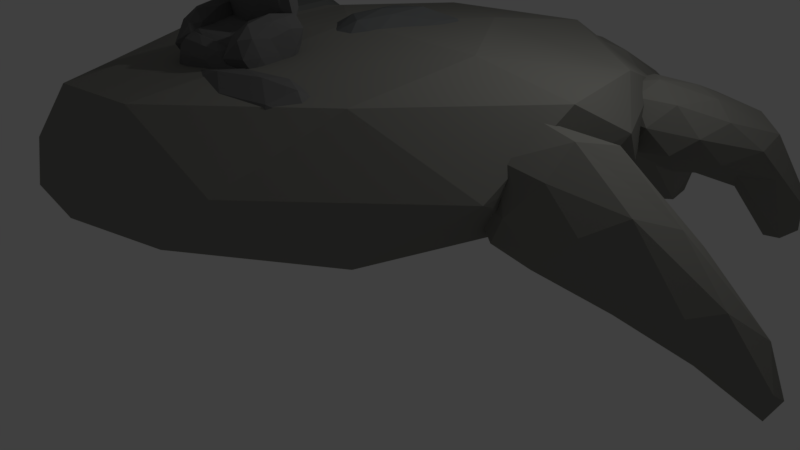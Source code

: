 # Source: IslaMano.blend  (saved by Blender 2.79.0; exported with 4.5.12 LTS)
import bpy
from mathutils import Matrix  # noqa: F401  (used for matrix-valued properties, if any)

bpy.ops.wm.read_factory_settings(use_empty=True)
scene = bpy.context.scene
scene.name = 'Scene'

# ---- collections
col_collection_1 = bpy.data.collections.new('Collection 1'); scene.collection.children.link(col_collection_1)

# ---- materials (node trees are filled in below, after node groups)
mat_material_003 = bpy.data.materials.new('Material.003')
mat_material_003.alpha_threshold = 0.0
mat_material_003.use_transparent_shadow = False
mat_material_003.diffuse_color = (0.17, 0.17, 0.17, 1.0)
mat_material_003.roughness = 0.5
mat_material_002 = bpy.data.materials.new('Material.002')
mat_material_002.alpha_threshold = 0.0
mat_material_002.use_transparent_shadow = False
mat_material_002.diffuse_color = (0.1562, 0.1639, 0.1657, 1.0)
mat_material_002.roughness = 0.5
mat_roca = bpy.data.materials.new('Roca')
mat_roca.alpha_threshold = 0.0
mat_roca.use_transparent_shadow = False
mat_roca.diffuse_color = (0.2476, 0.2453, 0.2236, 1.0)
mat_roca.roughness = 0.5
mat_material_001 = bpy.data.materials.new('Material.001')
mat_material_001.alpha_threshold = 0.0
mat_material_001.use_transparent_shadow = False
mat_material_001.diffuse_color = (0.166, 0.1743, 0.1681, 1.0)
mat_material_001.roughness = 0.5
mat_material_004 = bpy.data.materials.new('Material.004')
mat_material_004.alpha_threshold = 0.0
mat_material_004.use_transparent_shadow = False
mat_material_004.diffuse_color = (0.17, 0.17, 0.17, 1.0)
mat_material_004.roughness = 0.5

# ---- material node trees

# ---- world
world_world = bpy.data.worlds.new('World'); scene.world = world_world
world_world.color = (0.05088, 0.05088, 0.05088)
world_world.use_sun_shadow = False
world_world.sun_shadow_jitter_overblur = 0.0
world_world.cycles.sampling_method = 'MANUAL'

# ---- cameras
cam_camera = bpy.data.cameras.new('Camera')
cam_camera.clip_end = 100.0
cam_camera.lens = 35.0
cam_camera.sensor_width = 32.0
cam_camera.sensor_height = 18.0
cam_camera.ortho_scale = 7.314
cam_camera.dof.focus_distance = 0.0
cam_camera.dof.aperture_fstop = 128.0

# ---- lights
light_lamp = bpy.data.lights.new('Lamp', 'POINT')
light_lamp.transmission_factor = 0.0
light_lamp.cutoff_distance = 30.0
light_lamp.energy = 100.0
light_lamp.shadow_buffer_clip_start = 1.001
light_lamp.shadow_soft_size = 0.1
light_lamp.shadow_maximum_resolution = 0.006
light_lamp.use_absolute_resolution = True

# ---- meshes
me_icosphere_012 = bpy.data.meshes.new('Icosphere.012')
me_icosphere_012.from_pydata([(-0.1212, 0.08345, -1.106), (0.2858, -0.5021, -0.6334), (-0.2696, -0.8351, -0.6245), (-0.8436, 0.08228, -0.6664), (-0.4984, 1.082, -0.8175), (0.1277, 0.7322, -0.7778), (0.04255, -0.8244, -0.07997), (-0.6125, -0.485, -0.09232), (-0.7472, 0.7009, -0.2041), (-0.1913, 1.11, -0.285), (0.1773, 0.1773, -0.1811), (-0.2447, 0.1564, 0.01721), (-0.1897, -0.4826, -0.9431), (0.1437, -0.2748, -0.9541), (0.08699, -0.7961, -0.6811), (0.2719, 0.1253, -0.7526), (0.05898, 0.452, -1.031), (-0.5129, 0.08955, -0.9851), (-0.6216, -0.4752, -0.6913), (-0.3284, 0.6642, -1.061), (-0.7607, 0.6579, -0.8005), (-0.1232, 1.034, -0.8681), (0.3204, -0.2327, -0.3651), (0.2137, 0.5259, -0.468), (-0.07271, -0.9852, -0.319), (0.2302, -0.7884, -0.3234), (-0.8585, -0.2674, -0.3401), (-0.5241, -0.7852, -0.3258), (-0.7381, 1.023, -0.4972), (-0.9277, 0.4295, -0.3977), (0.00671, 1.06, -0.5241), (-0.3307, 1.269, -0.5441), (0.1598, -0.4491, -0.06648), (-0.2655, -0.7776, -0.04751), (-0.735, 0.1036, -0.09613), (-0.4898, 1.049, -0.2336), (-0.0004415, 0.7456, -0.2199), (-0.1055, -0.4454, 0.05115), (-0.05288, 0.1713, -0.02266), (-0.3796, -0.2313, 0.03589), (-0.4663, 0.4934, -0.04377), (-0.2567, 0.7296, -0.0888), (-2.312, -0.6004, 0.7654), (-1.741, -0.09249, 0.6603), (-1.357, -0.579, 0.5635), (-1.844, -1.172, 1.251), (-2.634, -0.6731, 1.684), (-2.53, -0.1506, 1.353), (-1.095, -0.1282, 0.8998), (-1.157, -0.8009, 1.266), (-1.946, -0.859, 1.958), (-2.372, -0.2223, 2.02), (-1.753, -0.1054, 1.444), (-1.522, -0.4646, 1.676), (-1.833, -0.6296, 0.5496), (-2.065, -0.321, 0.6013), (-1.519, -0.2586, 0.4692), (-2.174, -0.1307, 0.9619), (-2.528, -0.3552, 1.008), (-2.129, -0.9402, 0.9446), (-1.558, -0.9706, 0.8341), (-2.583, -0.6849, 1.208), (-2.308, -1.026, 1.493), (-2.733, -0.3481, 1.535), (-1.715, -0.01417, 1.025), (-2.179, -0.04835, 1.432), (-1.112, -0.2812, 0.6412), (-1.33, -0.02226, 0.7044), (-1.412, -1.106, 1.279), (-1.131, -0.7401, 0.8711), (-2.345, -0.8296, 1.937), (-1.876, -1.14, 1.686), (-2.544, -0.1118, 1.77), (-2.613, -0.3918, 1.958), (-1.351, -0.08045, 1.144), (-1.02, -0.4214, 1.024), (-1.497, -0.9341, 1.665), (-2.234, -0.5109, 2.089), (-2.102, -0.1358, 1.803), (-1.205, -0.3035, 1.292), (-1.591, -0.2954, 1.613), (-1.274, -0.5836, 1.48), (-1.738, -0.6178, 1.887), (-1.956, -0.3588, 1.95), (-3.566, 2.022, -0.8507), (-3.128, 2.626, -0.9589), (-2.226, 1.742, -0.8096), (-2.718, 1.397, -0.2341), (-4.692, 2.129, -0.5629), (-5.463, 2.807, -1.341), (-1.96, 2.457, -0.3455), (-1.892, 1.659, -0.02975), (-3.091, 1.947, 0.3412), (-5.117, 2.736, -0.5466), (-3.957, 3.112, -0.7062), (-2.585, 2.564, 0.3119), (-2.751, 1.794, -0.8532), (-3.388, 2.33, -1.008), (-2.479, 2.184, -0.8964), (-4.302, 2.851, -1.151), (-4.567, 2.493, -1.097), (-3.096, 1.618, -0.5445), (-2.41, 1.424, -0.5969), (-4.223, 2.069, -0.7054), (-3.564, 1.702, -0.2501), (-5.5, 2.447, -1.125), (-3.585, 2.959, -0.9151), (-5.021, 3.104, -1.15), (-1.973, 2.078, -0.6692), (-2.383, 2.6, -0.6622), (-2.215, 1.382, -0.14), (-1.945, 1.614, -0.4756), (-4.045, 1.975, -0.1242), (-2.794, 1.578, 0.182), (-5.749, 2.82, -1.042), (-5.304, 2.407, -0.667), (-2.65, 2.872, -0.3609), (-1.775, 2.027, -0.2101), (-2.248, 1.706, 0.3379), (-4.201, 2.363, -0.06603), (-4.817, 3.067, -0.6813), (-2.061, 2.546, 0.08658), (-3.283, 2.915, -0.1887), (-1.97, 2.083, 0.2996), (-2.788, 2.25, 0.4409), (-3.917, 2.724, -0.09764), (-5.358, 1.162, 1.459), (-4.518, 1.539, 1.208), (-4.246, 0.8499, 1.38), (-5.17, 0.7318, 1.985), (-7.427, 1.065, 1.477), (-6.098, 1.89, 1.649), (-3.877, 1.382, 1.631), (-4.201, 0.8555, 2.073), (-5.8, 1.199, 2.489), (-6.844, 1.758, 1.959), (-4.847, 1.966, 1.768), (-4.71, 1.512, 2.231), (-4.722, 0.9222, 1.309), (-4.917, 1.333, 1.217), (-4.304, 1.167, 1.186), (-5.171, 1.764, 1.396), (-5.757, 1.587, 1.566), (-5.32, 0.871, 1.682), (-4.595, 0.68, 1.637), (-6.272, 1.236, 1.664), (-6.129, 1.008, 2.009), (-7.242, 1.424, 1.361), (-4.586, 1.828, 1.432), (-5.485, 2.036, 1.72), (-3.942, 1.084, 1.453), (-4.082, 1.482, 1.34), (-4.61, 0.6859, 2.046), (-4.098, 0.776, 1.718), (-6.979, 1.034, 1.977), (-5.515, 0.9, 2.321), (-6.879, 1.842, 1.667), (-7.682, 1.391, 1.663), (-4.186, 1.723, 1.657), (-3.889, 1.084, 1.856), (-4.843, 0.9344, 2.361), (-6.641, 1.478, 2.232), (-5.705, 2.038, 2.059), (-4.085, 1.467, 1.955), (-4.739, 1.807, 2.02), (-4.325, 1.156, 2.207), (-5.25, 1.353, 2.461), (-5.615, 1.782, 2.34), (-2.165, -1.056, 0.2964), (-1.319, 1.133, -1.47), (0.2618, -1.85, -1.714), (-1.681, -3.645, 0.6722), (-4.284, -2.33, 2.595), (-4.234, 1.331, 1.031), (0.8355, 0.2637, -0.8824), (0.4014, -2.506, 0.1849), (-2.14, -3.251, 2.624), (-4.05, -0.1041, 3.011), (-2.187, 2.271, 0.5396), (-1.274, -0.5844, 1.368), (-0.7602, -1.465, -0.9096), (-1.742, 0.2903, -0.8264), (-0.1567, -0.2475, -1.826), (-2.889, 1.717, -0.3066), (-3.348, 0.3727, 0.7694), (-1.943, -2.593, 0.45), (-0.4092, -2.784, -0.62), (-3.448, -1.837, 1.622), (-2.899, -3.792, 2.118), (-4.763, -0.45, 1.901), (-1.728, 2.071, -0.6614), (-3.366, 1.945, 0.8746), (0.9449, -0.736, -1.666), (0.09863, 0.9455, -1.435), (-0.4147, -3.32, 0.4042), (0.7578, -2.477, -0.9713), (-3.611, -3.073, 3.112), (-1.904, -3.855, 2.176), (-4.531, 0.9994, 2.249), (-4.64, -1.245, 3.103), (-0.4805, 1.5, -0.3419), (1.012, -1.327, -0.5854), (-0.7734, -3.024, 1.77), (-3.492, -2.111, 3.344), (-3.509, 1.542, 1.737), (-0.04321, -0.03966, 0.02705), (-1.751, 1.207, 0.9461), (-0.2105, -1.675, 0.7562), (-1.915, -2.189, 2.329), (-2.901, -0.2577, 2.369), (-5.506, -0.6565, 2.149), (-4.6, 0.04958, 1.931), (-4.113, -0.7003, 1.965), (-5.121, -1.192, 2.664), (-7.921, -1.297, 2.259), (-6.548, -0.07064, 2.517), (-3.735, -0.03107, 2.378), (-3.954, -0.7981, 2.789), (-5.932, -0.9289, 3.34), (-7.343, -0.4573, 2.906), (-5.007, 0.3514, 2.685), (-4.668, -0.2041, 3.145), (-4.705, -0.73, 1.915), (-5.038, -0.2959, 1.902), (-4.274, -0.3182, 1.812), (-5.417, 0.09197, 2.201), (-6.077, -0.3046, 2.358), (-5.37, -1.019, 2.344), (-4.458, -1.031, 2.242), (-6.607, -0.8603, 2.41), (-6.344, -1.147, 2.755), (-7.802, -0.8233, 2.182), (-4.707, 0.3247, 2.261), (-5.825, 0.2518, 2.625), (-3.787, -0.3636, 2.094), (-4.046, 0.078, 2.061), (-4.42, -1.1, 2.723), (-3.871, -0.8039, 2.343), (-7.337, -1.317, 2.791), (-5.54, -1.16, 3.083), (-7.439, -0.3171, 2.589), (-8.262, -1.021, 2.562), (-4.163, 0.2782, 2.504), (-3.658, -0.4156, 2.575), (-4.709, -0.9343, 3.149), (-7.014, -0.7776, 3.146), (-6.054, 0.1309, 3.014), (-3.939, -0.03586, 2.803), (-4.798, 0.1606, 2.957), (-4.132, -0.5032, 3.03), (-5.285, -0.589, 3.352), (-5.848, -0.1857, 3.292), (-5.073, -2.702, 2.91), (-4.586, -1.851, 2.76), (-3.985, -2.325, 2.558), (-4.541, -3.136, 3.166), (-6.846, -3.91, 3.124), (-5.98, -2.577, 3.517), (-3.808, -1.779, 2.998), (-3.712, -2.541, 3.192), (-5.129, -3.274, 3.926), (-6.473, -3.197, 3.827), (-4.872, -1.878, 3.515), (-4.395, -2.337, 3.709), (-4.46, -2.499, 2.583), (-4.843, -2.238, 2.717), (-4.241, -2.03, 2.537), (-5.195, -2.088, 3.116), (-5.575, -2.609, 3.257), (-4.837, -2.997, 2.971), (-4.131, -2.744, 2.754), (-5.842, -3.209, 3.241), (-5.497, -3.439, 3.433), (-6.88, -3.475, 3.166), (-4.696, -1.73, 3.11), (-5.48, -2.15, 3.579), (-3.796, -1.995, 2.7), (-4.132, -1.707, 2.802), (-4.007, -2.891, 3.134), (-3.707, -2.424, 2.816), (-6.269, -3.868, 3.515), (-4.805, -3.304, 3.595), (-6.641, -3.046, 3.603), (-7.151, -3.847, 3.479), (-4.221, -1.678, 3.221), (-3.612, -2.108, 3.065), (-4.214, -2.926, 3.569), (-6.079, -3.412, 3.921), (-5.56, -2.387, 3.918), (-3.918, -1.937, 3.36), (-4.622, -2.038, 3.658), (-3.908, -2.41, 3.472), (-4.722, -2.84, 3.908), (-5.272, -2.646, 4.044), (-3.912, -4.21, 2.604), (-3.767, -3.324, 2.666), (-3.165, -3.473, 2.303), (-3.295, -4.453, 2.653), (-5.029, -5.816, 2.622), (-4.599, -4.539, 3.247), (-3.088, -3.071, 2.816), (-2.758, -3.706, 2.761), (-3.612, -4.928, 3.322), (-4.784, -5.275, 3.388), (-3.861, -3.611, 3.334), (-3.294, -3.877, 3.327), (-3.512, -3.773, 2.322), (-3.883, -3.713, 2.546), (-3.468, -3.309, 2.392), (-4.148, -3.795, 2.964), (-4.297, -4.376, 2.977), (-3.619, -4.389, 2.553), (-3.135, -3.906, 2.369), (-4.357, -4.948, 2.821), (-3.967, -5.069, 2.889), (-5.171, -5.482, 2.782), (-3.829, -3.342, 3.011), (-4.286, -4.044, 3.371), (-3.072, -3.175, 2.499), (-3.417, -3.07, 2.699), (-2.919, -4.074, 2.642), (-2.855, -3.523, 2.471), (-4.482, -5.686, 2.914), (-3.39, -4.773, 2.999), (-5.009, -5.153, 3.254), (-5.237, -5.944, 2.973), (-3.423, -3.171, 3.074), (-2.818, -3.291, 2.763), (-3.003, -4.268, 3.026), (-4.374, -5.345, 3.371), (-4.224, -4.34, 3.604), (-3.069, -3.318, 3.093), (-3.579, -3.694, 3.388), (-2.907, -3.726, 3.056), (-3.393, -4.439, 3.389), (-3.886, -4.489, 3.612), (-2.025, -2.759, 1.277), (-2.122, -3.248, 2.034), (-2.362, -2.736, 2.313), (-1.709, -2.076, 1.578), (-0.4516, -2.263, 0.1202), (-0.9161, -2.936, 0.6003), (-1.931, -3.073, 2.624), (-1.772, -2.416, 2.368), (-0.5369, -2.099, 1.098), (-0.0002931, -2.592, 0.3921), (-1.224, -3.098, 1.722), (-1.104, -2.7, 1.875), (-2.361, -2.762, 1.855), (-2.216, -3.068, 1.679), (-2.356, -3.074, 2.239), (-1.712, -3.164, 1.427), (-1.525, -2.894, 0.8655), (-1.914, -2.378, 1.347), (-2.197, -2.361, 2.014), (-1.226, -2.476, 0.552), (-1.03, -2.059, 0.7582), (-0.5679, -2.642, 0.135), (-1.747, -3.277, 1.991), (-0.9601, -3.064, 1.08), (-2.216, -2.957, 2.609), (-2.077, -3.236, 2.443), (-1.811, -2.134, 2.084), (-2.129, -2.508, 2.457), (-0.3153, -2.05, 0.4526), (-1.081, -1.95, 1.376), (-0.251, -2.784, 0.2923), (0.001565, -2.42, 0.02934), (-1.677, -3.16, 2.338), (-1.902, -2.777, 2.611), (-1.281, -2.222, 1.9), (-0.04912, -2.305, 0.5392), (-0.4425, -2.833, 0.9244), (-1.607, -2.912, 2.411), (-1.113, -2.883, 1.83), (-1.496, -2.628, 2.249), (-0.6718, -2.413, 1.441), (-0.3639, -2.586, 1.052)], [], [(0, 13, 12), (1, 13, 15), (0, 12, 17), (0, 17, 19), (0, 19, 16), (1, 15, 22), (2, 14, 24), (3, 18, 26), (4, 20, 28), (5, 21, 30), (1, 22, 25), (2, 24, 27), (3, 26, 29), (4, 28, 31), (5, 30, 23), (6, 32, 37), (7, 33, 39), (8, 34, 40), (9, 35, 41), (10, 36, 38), (38, 41, 11), (38, 36, 41), (36, 9, 41), (41, 40, 11), (41, 35, 40), (35, 8, 40), (40, 39, 11), (40, 34, 39), (34, 7, 39), (39, 37, 11), (39, 33, 37), (33, 6, 37), (37, 38, 11), (37, 32, 38), (32, 10, 38), (23, 36, 10), (23, 30, 36), (30, 9, 36), (31, 35, 9), (31, 28, 35), (28, 8, 35), (29, 34, 8), (29, 26, 34), (26, 7, 34), (27, 33, 7), (27, 24, 33), (24, 6, 33), (25, 32, 6), (25, 22, 32), (22, 10, 32), (30, 31, 9), (30, 21, 31), (21, 4, 31), (28, 29, 8), (28, 20, 29), (20, 3, 29), (26, 27, 7), (26, 18, 27), (18, 2, 27), (24, 25, 6), (24, 14, 25), (14, 1, 25), (22, 23, 10), (22, 15, 23), (15, 5, 23), (16, 21, 5), (16, 19, 21), (19, 4, 21), (19, 20, 4), (19, 17, 20), (17, 3, 20), (17, 18, 3), (17, 12, 18), (12, 2, 18), (15, 16, 5), (15, 13, 16), (13, 0, 16), (12, 14, 2), (12, 13, 14), (13, 1, 14), (42, 55, 54), (43, 55, 57), (42, 54, 59), (42, 59, 61), (42, 61, 58), (43, 57, 64), (44, 56, 66), (45, 60, 68), (46, 62, 70), (47, 63, 72), (43, 64, 67), (44, 66, 69), (45, 68, 71), (46, 70, 73), (47, 72, 65), (48, 74, 79), (49, 75, 81), (50, 76, 82), (51, 77, 83), (52, 78, 80), (80, 83, 53), (80, 78, 83), (78, 51, 83), (83, 82, 53), (83, 77, 82), (77, 50, 82), (82, 81, 53), (82, 76, 81), (76, 49, 81), (81, 79, 53), (81, 75, 79), (75, 48, 79), (79, 80, 53), (79, 74, 80), (74, 52, 80), (65, 78, 52), (65, 72, 78), (72, 51, 78), (73, 77, 51), (73, 70, 77), (70, 50, 77), (71, 76, 50), (71, 68, 76), (68, 49, 76), (69, 75, 49), (69, 66, 75), (66, 48, 75), (67, 74, 48), (67, 64, 74), (64, 52, 74), (72, 73, 51), (72, 63, 73), (63, 46, 73), (70, 71, 50), (70, 62, 71), (62, 45, 71), (68, 69, 49), (68, 60, 69), (60, 44, 69), (66, 67, 48), (66, 56, 67), (56, 43, 67), (64, 65, 52), (64, 57, 65), (57, 47, 65), (58, 63, 47), (58, 61, 63), (61, 46, 63), (61, 62, 46), (61, 59, 62), (59, 45, 62), (59, 60, 45), (59, 54, 60), (54, 44, 60), (57, 58, 47), (57, 55, 58), (55, 42, 58), (54, 56, 44), (54, 55, 56), (55, 43, 56), (84, 97, 96), (85, 97, 99), (84, 96, 101), (84, 101, 103), (84, 103, 100), (85, 99, 106), (86, 98, 108), (87, 102, 110), (88, 104, 112), (89, 105, 114), (85, 106, 109), (86, 108, 111), (87, 110, 113), (88, 112, 115), (89, 114, 107), (90, 116, 121), (91, 117, 123), (92, 118, 124), (93, 119, 125), (94, 120, 122), (122, 125, 95), (122, 120, 125), (120, 93, 125), (125, 124, 95), (125, 119, 124), (119, 92, 124), (124, 123, 95), (124, 118, 123), (118, 91, 123), (123, 121, 95), (123, 117, 121), (117, 90, 121), (121, 122, 95), (121, 116, 122), (116, 94, 122), (107, 120, 94), (107, 114, 120), (114, 93, 120), (115, 119, 93), (115, 112, 119), (112, 92, 119), (113, 118, 92), (113, 110, 118), (110, 91, 118), (111, 117, 91), (111, 108, 117), (108, 90, 117), (109, 116, 90), (109, 106, 116), (106, 94, 116), (114, 115, 93), (114, 105, 115), (105, 88, 115), (112, 113, 92), (112, 104, 113), (104, 87, 113), (110, 111, 91), (110, 102, 111), (102, 86, 111), (108, 109, 90), (108, 98, 109), (98, 85, 109), (106, 107, 94), (106, 99, 107), (99, 89, 107), (100, 105, 89), (100, 103, 105), (103, 88, 105), (103, 104, 88), (103, 101, 104), (101, 87, 104), (101, 102, 87), (101, 96, 102), (96, 86, 102), (99, 100, 89), (99, 97, 100), (97, 84, 100), (96, 98, 86), (96, 97, 98), (97, 85, 98), (126, 139, 138), (127, 139, 141), (126, 138, 143), (126, 143, 145), (126, 145, 142), (127, 141, 148), (128, 140, 150), (129, 144, 152), (130, 146, 154), (131, 147, 156), (127, 148, 151), (128, 150, 153), (129, 152, 155), (130, 154, 157), (131, 156, 149), (132, 158, 163), (133, 159, 165), (134, 160, 166), (135, 161, 167), (136, 162, 164), (164, 167, 137), (164, 162, 167), (162, 135, 167), (167, 166, 137), (167, 161, 166), (161, 134, 166), (166, 165, 137), (166, 160, 165), (160, 133, 165), (165, 163, 137), (165, 159, 163), (159, 132, 163), (163, 164, 137), (163, 158, 164), (158, 136, 164), (149, 162, 136), (149, 156, 162), (156, 135, 162), (157, 161, 135), (157, 154, 161), (154, 134, 161), (155, 160, 134), (155, 152, 160), (152, 133, 160), (153, 159, 133), (153, 150, 159), (150, 132, 159), (151, 158, 132), (151, 148, 158), (148, 136, 158), (156, 157, 135), (156, 147, 157), (147, 130, 157), (154, 155, 134), (154, 146, 155), (146, 129, 155), (152, 153, 133), (152, 144, 153), (144, 128, 153), (150, 151, 132), (150, 140, 151), (140, 127, 151), (148, 149, 136), (148, 141, 149), (141, 131, 149), (142, 147, 131), (142, 145, 147), (145, 130, 147), (145, 146, 130), (145, 143, 146), (143, 129, 146), (143, 144, 129), (143, 138, 144), (138, 128, 144), (141, 142, 131), (141, 139, 142), (139, 126, 142), (138, 140, 128), (138, 139, 140), (139, 127, 140), (168, 181, 180), (169, 181, 183), (168, 180, 185), (168, 185, 187), (168, 187, 184), (169, 183, 190), (170, 182, 192), (171, 186, 194), (172, 188, 196), (173, 189, 198), (169, 190, 193), (170, 192, 195), (171, 194, 197), (172, 196, 199), (173, 198, 191), (174, 200, 205), (175, 201, 207), (176, 202, 208), (177, 203, 209), (178, 204, 206), (206, 209, 179), (206, 204, 209), (204, 177, 209), (209, 208, 179), (209, 203, 208), (203, 176, 208), (208, 207, 179), (208, 202, 207), (202, 175, 207), (207, 205, 179), (207, 201, 205), (201, 174, 205), (205, 206, 179), (205, 200, 206), (200, 178, 206), (191, 204, 178), (191, 198, 204), (198, 177, 204), (199, 203, 177), (199, 196, 203), (196, 176, 203), (197, 202, 176), (197, 194, 202), (194, 175, 202), (195, 201, 175), (195, 192, 201), (192, 174, 201), (193, 200, 174), (193, 190, 200), (190, 178, 200), (198, 199, 177), (198, 189, 199), (189, 172, 199), (196, 197, 176), (196, 188, 197), (188, 171, 197), (194, 195, 175), (194, 186, 195), (186, 170, 195), (192, 193, 174), (192, 182, 193), (182, 169, 193), (190, 191, 178), (190, 183, 191), (183, 173, 191), (184, 189, 173), (184, 187, 189), (187, 172, 189), (187, 188, 172), (187, 185, 188), (185, 171, 188), (185, 186, 171), (185, 180, 186), (180, 170, 186), (183, 184, 173), (183, 181, 184), (181, 168, 184), (180, 182, 170), (180, 181, 182), (181, 169, 182), (210, 223, 222), (211, 223, 225), (210, 222, 227), (210, 227, 229), (210, 229, 226), (211, 225, 232), (212, 224, 234), (213, 228, 236), (214, 230, 238), (215, 231, 240), (211, 232, 235), (212, 234, 237), (213, 236, 239), (214, 238, 241), (215, 240, 233), (216, 242, 247), (217, 243, 249), (218, 244, 250), (219, 245, 251), (220, 246, 248), (248, 251, 221), (248, 246, 251), (246, 219, 251), (251, 250, 221), (251, 245, 250), (245, 218, 250), (250, 249, 221), (250, 244, 249), (244, 217, 249), (249, 247, 221), (249, 243, 247), (243, 216, 247), (247, 248, 221), (247, 242, 248), (242, 220, 248), (233, 246, 220), (233, 240, 246), (240, 219, 246), (241, 245, 219), (241, 238, 245), (238, 218, 245), (239, 244, 218), (239, 236, 244), (236, 217, 244), (237, 243, 217), (237, 234, 243), (234, 216, 243), (235, 242, 216), (235, 232, 242), (232, 220, 242), (240, 241, 219), (240, 231, 241), (231, 214, 241), (238, 239, 218), (238, 230, 239), (230, 213, 239), (236, 237, 217), (236, 228, 237), (228, 212, 237), (234, 235, 216), (234, 224, 235), (224, 211, 235), (232, 233, 220), (232, 225, 233), (225, 215, 233), (226, 231, 215), (226, 229, 231), (229, 214, 231), (229, 230, 214), (229, 227, 230), (227, 213, 230), (227, 228, 213), (227, 222, 228), (222, 212, 228), (225, 226, 215), (225, 223, 226), (223, 210, 226), (222, 224, 212), (222, 223, 224), (223, 211, 224), (252, 265, 264), (253, 265, 267), (252, 264, 269), (252, 269, 271), (252, 271, 268), (253, 267, 274), (254, 266, 276), (255, 270, 278), (256, 272, 280), (257, 273, 282), (253, 274, 277), (254, 276, 279), (255, 278, 281), (256, 280, 283), (257, 282, 275), (258, 284, 289), (259, 285, 291), (260, 286, 292), (261, 287, 293), (262, 288, 290), (290, 293, 263), (290, 288, 293), (288, 261, 293), (293, 292, 263), (293, 287, 292), (287, 260, 292), (292, 291, 263), (292, 286, 291), (286, 259, 291), (291, 289, 263), (291, 285, 289), (285, 258, 289), (289, 290, 263), (289, 284, 290), (284, 262, 290), (275, 288, 262), (275, 282, 288), (282, 261, 288), (283, 287, 261), (283, 280, 287), (280, 260, 287), (281, 286, 260), (281, 278, 286), (278, 259, 286), (279, 285, 259), (279, 276, 285), (276, 258, 285), (277, 284, 258), (277, 274, 284), (274, 262, 284), (282, 283, 261), (282, 273, 283), (273, 256, 283), (280, 281, 260), (280, 272, 281), (272, 255, 281), (278, 279, 259), (278, 270, 279), (270, 254, 279), (276, 277, 258), (276, 266, 277), (266, 253, 277), (274, 275, 262), (274, 267, 275), (267, 257, 275), (268, 273, 257), (268, 271, 273), (271, 256, 273), (271, 272, 256), (271, 269, 272), (269, 255, 272), (269, 270, 255), (269, 264, 270), (264, 254, 270), (267, 268, 257), (267, 265, 268), (265, 252, 268), (264, 266, 254), (264, 265, 266), (265, 253, 266), (294, 307, 306), (295, 307, 309), (294, 306, 311), (294, 311, 313), (294, 313, 310), (295, 309, 316), (296, 308, 318), (297, 312, 320), (298, 314, 322), (299, 315, 324), (295, 316, 319), (296, 318, 321), (297, 320, 323), (298, 322, 325), (299, 324, 317), (300, 326, 331), (301, 327, 333), (302, 328, 334), (303, 329, 335), (304, 330, 332), (332, 335, 305), (332, 330, 335), (330, 303, 335), (335, 334, 305), (335, 329, 334), (329, 302, 334), (334, 333, 305), (334, 328, 333), (328, 301, 333), (333, 331, 305), (333, 327, 331), (327, 300, 331), (331, 332, 305), (331, 326, 332), (326, 304, 332), (317, 330, 304), (317, 324, 330), (324, 303, 330), (325, 329, 303), (325, 322, 329), (322, 302, 329), (323, 328, 302), (323, 320, 328), (320, 301, 328), (321, 327, 301), (321, 318, 327), (318, 300, 327), (319, 326, 300), (319, 316, 326), (316, 304, 326), (324, 325, 303), (324, 315, 325), (315, 298, 325), (322, 323, 302), (322, 314, 323), (314, 297, 323), (320, 321, 301), (320, 312, 321), (312, 296, 321), (318, 319, 300), (318, 308, 319), (308, 295, 319), (316, 317, 304), (316, 309, 317), (309, 299, 317), (310, 315, 299), (310, 313, 315), (313, 298, 315), (313, 314, 298), (313, 311, 314), (311, 297, 314), (311, 312, 297), (311, 306, 312), (306, 296, 312), (309, 310, 299), (309, 307, 310), (307, 294, 310), (306, 308, 296), (306, 307, 308), (307, 295, 308), (336, 349, 348), (337, 349, 351), (336, 348, 353), (336, 353, 355), (336, 355, 352), (337, 351, 358), (338, 350, 360), (339, 354, 362), (340, 356, 364), (341, 357, 366), (337, 358, 361), (338, 360, 363), (339, 362, 365), (340, 364, 367), (341, 366, 359), (342, 368, 373), (343, 369, 375), (344, 370, 376), (345, 371, 377), (346, 372, 374), (374, 377, 347), (374, 372, 377), (372, 345, 377), (377, 376, 347), (377, 371, 376), (371, 344, 376), (376, 375, 347), (376, 370, 375), (370, 343, 375), (375, 373, 347), (375, 369, 373), (369, 342, 373), (373, 374, 347), (373, 368, 374), (368, 346, 374), (359, 372, 346), (359, 366, 372), (366, 345, 372), (367, 371, 345), (367, 364, 371), (364, 344, 371), (365, 370, 344), (365, 362, 370), (362, 343, 370), (363, 369, 343), (363, 360, 369), (360, 342, 369), (361, 368, 342), (361, 358, 368), (358, 346, 368), (366, 367, 345), (366, 357, 367), (357, 340, 367), (364, 365, 344), (364, 356, 365), (356, 339, 365), (362, 363, 343), (362, 354, 363), (354, 338, 363), (360, 361, 342), (360, 350, 361), (350, 337, 361), (358, 359, 346), (358, 351, 359), (351, 341, 359), (352, 357, 341), (352, 355, 357), (355, 340, 357), (355, 356, 340), (355, 353, 356), (353, 339, 356), (353, 354, 339), (353, 348, 354), (348, 338, 354), (351, 352, 341), (351, 349, 352), (349, 336, 352), (348, 350, 338), (348, 349, 350), (349, 337, 350)])
me_icosphere_012.polygons.foreach_set('material_index', [0, 0, 0, 0, 0, 0, 0, 0, 0, 0, 0, 0, 0, 0, 0, 0, 0, 0, 0, 0, 0, 0, 0, 0, 0, 0, 0, 0, 0, 0, 0, 0, 0, 0, 0, 0, 0, 0, 0, 0, 0, 0, 0, 0, 0, 0, 0, 0, 0, 0, 0, 0, 0, 0, 0, 0, 0, 0, 0, 0, 0, 0, 0, 0, 0, 0, 0, 0, 0, 0, 0, 0, 0, 0, 0, 0, 0, 0, 0, 0, 1, 1, 1, 1, 1, 1, 1, 1, 1, 1, 1, 1, 1, 1, 1, 1, 1, 1, 1, 1, 1, 1, 1, 1, 1, 1, 1, 1, 1, 1, 1, 1, 1, 1, 1, 1, 1, 1, 1, 1, 1, 1, 1, 1, 1, 1, 1, 1, 1, 1, 1, 1, 1, 1, 1, 1, 1, 1, 1, 1, 1, 1, 1, 1, 1, 1, 1, 1, 1, 1, 1, 1, 1, 1, 1, 1, 1, 1, 1, 1, 2, 2, 2, 2, 2, 2, 2, 2, 2, 2, 2, 2, 2, 2, 2, 2, 2, 2, 2, 2, 2, 2, 2, 2, 2, 2, 2, 2, 2, 2, 2, 2, 2, 2, 2, 2, 2, 2, 2, 2, 2, 2, 2, 2, 2, 2, 2, 2, 2, 2, 2, 2, 2, 2, 2, 2, 2, 2, 2, 2, 2, 2, 2, 2, 2, 2, 2, 2, 2, 2, 2, 2, 2, 2, 2, 2, 2, 2, 2, 2, 2, 2, 2, 2, 2, 2, 2, 2, 2, 2, 2, 2, 2, 2, 2, 2, 2, 2, 2, 2, 2, 2, 2, 2, 2, 2, 2, 2, 2, 2, 2, 2, 2, 2, 2, 2, 2, 2, 2, 2, 2, 2, 2, 2, 2, 2, 2, 2, 2, 2, 2, 2, 2, 2, 2, 2, 2, 2, 2, 2, 2, 2, 2, 2, 2, 2, 2, 2, 2, 2, 2, 2, 2, 2, 2, 2, 2, 2, 2, 2, 2, 2, 2, 2, 2, 2, 2, 2, 2, 2, 2, 2, 2, 2, 2, 2, 2, 2, 2, 2, 2, 2, 2, 2, 2, 2, 2, 2, 2, 2, 2, 2, 2, 2, 2, 2, 2, 2, 2, 2, 2, 2, 2, 2, 2, 2, 2, 2, 2, 2, 2, 2, 2, 2, 2, 2, 2, 2, 2, 2, 2, 2, 2, 2, 2, 2, 2, 2, 2, 2, 2, 2, 2, 2, 2, 2, 2, 2, 2, 2, 2, 2, 2, 2, 2, 2, 2, 2, 2, 2, 2, 2, 2, 2, 2, 2, 2, 2, 2, 2, 2, 2, 2, 2, 2, 2, 2, 2, 2, 2, 2, 2, 2, 2, 2, 2, 2, 2, 2, 2, 2, 2, 2, 2, 2, 2, 2, 2, 2, 2, 2, 2, 2, 2, 2, 2, 2, 2, 2, 2, 2, 2, 2, 2, 2, 2, 2, 2, 2, 2, 2, 2, 2, 2, 2, 2, 2, 2, 2, 2, 2, 2, 2, 2, 2, 2, 2, 2, 2, 2, 2, 2, 2, 2, 2, 2, 2, 2, 2, 2, 2, 2, 2, 2, 2, 2, 2, 2, 2, 2, 2, 2, 2, 2, 2, 2, 2, 2, 2, 2, 2, 2, 2, 2, 2, 2, 2, 2, 2, 2, 2, 2, 2, 2, 2, 2, 2, 2, 2, 2, 2, 2, 2, 2, 2, 2, 2, 2, 2, 2, 2, 2, 2, 2, 2, 2, 2, 2, 2, 2, 2, 2, 2, 2, 2, 2, 2, 2, 2, 2, 2, 2, 2, 2, 2, 2, 2, 2, 2, 2, 2, 2, 2, 2, 2, 2, 2, 2, 2, 2, 2, 2, 2, 2, 2, 2, 2, 2, 2, 2, 2, 2, 2, 2, 2, 2, 2, 2, 2, 2, 2, 2, 2, 2, 2, 2, 2, 2, 2, 2, 2, 2, 2, 2, 2, 2, 2, 2, 2, 2, 2, 2, 2, 2, 2, 2, 2, 2, 2, 2, 3, 3, 3, 3, 3, 3, 3, 3, 3, 3, 3, 3, 3, 3, 3, 3, 3, 3, 3, 3, 3, 3, 3, 3, 3, 3, 3, 3, 3, 3, 3, 3, 3, 3, 3, 3, 3, 3, 3, 3, 3, 3, 3, 3, 3, 3, 3, 3, 3, 3, 3, 3, 3, 3, 3, 3, 3, 3, 3, 3, 3, 3, 3, 3, 3, 3, 3, 3, 3, 3, 3, 3, 3, 3, 3, 3, 3, 3, 3, 3])
me_icosphere_012.materials.append(mat_material_003)
me_icosphere_012.materials.append(mat_material_002)
me_icosphere_012.materials.append(mat_roca)
me_icosphere_012.materials.append(mat_material_001)
me_icosphere_012.use_remesh_preserve_volume = False
me_icosphere_012.use_remesh_preserve_attributes = False
me_icosphere_012.use_mirror_vertex_groups = False
me_icosphere_012.update()
me_icosphere_016 = bpy.data.meshes.new('Icosphere.016')
me_icosphere_016.from_pydata([(0.05005, -0.1399, -0.3049), (0.5492, -0.7171, 0.4884), (-0.0006876, -1.093, 0.3479), (-0.4247, -0.06838, 0.7944), (-0.3249, 1.425, -0.38), (0.2521, 0.6742, 0.7331), (0.3638, -1.283, 1.714), (-0.2009, -1.072, 2.14), (-0.529, 0.7643, 2.624), (0.1321, 1.448, 2.32), (0.4814, -0.2656, 2.573), (-0.001017, 0.2357, 3.555), (0.01485, -0.6671, -0.1836), (0.349, -0.4652, -0.1305), (0.3252, -1.022, 0.2093), (0.4624, -0.1245, 0.6134), (0.2254, 0.2432, 0.03362), (-0.2668, -0.124, -0.01546), (-0.2361, -0.6941, 0.4289), (-0.1412, 0.5482, 0.01446), (-0.4832, 0.7343, 0.234), (0.02678, 1.25, -0.2021), (0.5933, -0.541, 1.449), (0.3761, 0.2513, 1.837), (0.1263, -1.557, 0.7556), (0.5411, -1.123, 1.057), (-0.3127, -0.6807, 1.556), (-0.1237, -1.193, 1.137), (-0.5219, 1.239, 1.3), (-0.5162, 0.1961, 1.753), (0.1827, 1.157, 1.642), (-0.1142, 1.604, 1.004), (0.5484, -0.8834, 2.169), (0.02728, -1.284, 1.913), (-0.3607, -0.5227, 2.749), (-0.309, 1.431, 2.403), (0.2904, 0.9034, 2.878), (0.2919, -1.29, 2.767), (0.3018, 0.09746, 3.34), (-0.06166, -1.311, 3.045), (-0.3521, 0.7033, 3.299), (0.0736, 1.212, 3.136), (-1.16, 1.317, -1.007), (-1.653, 0.7488, -0.4995), (-2.049, 1.232, -0.5486), (-1.201, 1.675, -0.4606), (-0.1952, 1.739, -0.4425), (-0.5753, 1.144, -0.4448), (-2.014, 0.9185, 0.5268), (-1.733, 1.449, 0.5246), (-0.5836, 1.778, 0.5098), (0.1053, 1.329, 0.5649), (-1.052, 0.8746, 0.4812), (-0.8726, 1.345, 1.072), (-1.686, 1.274, -0.9176), (-1.449, 0.9826, -0.8858), (-1.973, 0.9391, -0.6152), (-1.111, 0.89, -0.5363), (-0.8188, 1.185, -0.8507), (-1.192, 1.6, -0.8608), (-1.708, 1.47, -0.6046), (-0.6533, 1.561, -0.8507), (-0.6825, 1.817, -0.5257), (-0.2233, 1.415, -0.5226), (-1.419, 0.7186, -0.002084), (-0.7897, 0.9697, 0.02192), (-2.408, 1.103, -0.01018), (-1.95, 0.7313, -0.006164), (-1.509, 1.506, -0.002461), (-2.018, 1.329, -0.005946), (-0.2725, 1.861, 0.0354), (-0.8827, 1.746, 0.009502), (-0.1635, 1.24, 0.05981), (0.09974, 1.561, 0.05435), (-1.629, 0.7776, 0.5809), (-2.008, 1.24, 0.63), (-1.189, 1.605, 0.5584), (-0.02807, 1.706, 0.637), (-0.3381, 1.108, 0.6429), (-1.632, 1.087, 0.9181), (-0.8836, 1.068, 0.9166), (-1.462, 1.433, 0.9039), (-0.6126, 1.661, 0.9442), (-0.1105, 1.362, 1.002), (-0.855, -1.414, -1.0), (-1.431, -1.885, -0.4456), (-1.745, -1.316, -0.4336), (-0.8338, -0.9479, -0.4472), (0.1645, -1.149, -0.4425), (-0.3048, -1.67, -0.4448), (-1.76, -1.658, 0.5362), (-1.396, -1.095, 0.5323), (-0.2059, -0.8957, 0.5098), (0.3968, -1.591, 0.5649), (-0.8167, -1.827, 0.4812), (-0.5647, -1.386, 1.072), (-1.38, -1.355, -0.8507), (-1.194, -1.698, -0.8507), (-1.717, -1.647, -0.5215), (-0.8737, -1.828, -0.5257), (-0.5396, -1.611, -0.8507), (-0.8407, -1.099, -0.8507), (-1.369, -1.101, -0.5227), (-0.3167, -1.265, -0.8507), (-0.3021, -0.9445, -0.5257), (0.08451, -1.485, -0.5226), (-1.204, -1.933, 0.01591), (-0.5418, -1.762, 0.02192), (-2.121, -1.415, 0.04799), (-1.727, -1.851, 0.03897), (-1.162, -1.012, 0.03079), (-1.696, -1.179, 0.06578), (0.1111, -0.9351, 0.0354), (-0.5057, -0.8644, 0.009502), (0.1177, -1.627, 0.05981), (0.428, -1.361, 0.05435), (-1.403, -1.863, 0.5814), (-1.702, -1.319, 0.6363), (-0.831, -0.9599, 0.5584), (0.3266, -1.154, 0.637), (-0.07501, -1.719, 0.6429), (-1.357, -1.559, 0.9181), (-0.6203, -1.676, 0.9166), (-1.132, -1.189, 0.9039), (-0.2559, -1.068, 0.9442), (0.1891, -1.52, 1.002), (-2.009, -0.1477, -1.667), (-1.54, -0.7318, -1.113), (-2.087, -1.241, -1.101), (-2.476, -0.125, -1.114), (-2.271, 0.8726, -1.11), (-1.751, 0.4015, -1.112), (-1.748, -1.23, 0.2022), (-2.328, -0.7031, -0.111), (-2.525, 0.5031, -0.1573), (-1.828, 1.103, -0.1023), (-1.597, -0.111, -0.1859), (-2.036, 0.1426, 0.4047), (-2.07, -0.6726, -1.518), (-1.727, -0.4873, -1.518), (-1.766, -1.127, -1.189), (-1.596, -0.168, -1.193), (-1.812, 0.1669, -1.518), (-2.324, -0.1324, -1.518), (-2.324, -0.6623, -1.19), (-2.157, 0.3911, -1.518), (-2.477, 0.4067, -1.193), (-1.936, 0.7915, -1.19), (-1.491, -0.4988, -0.6512), (-1.661, 0.1642, -0.6452), (-1.946, -1.994, -0.6191), (-1.549, -1.251, -0.4972), (-2.412, -0.4538, -0.6364), (-2.212, -1.303, -0.5332), (-2.485, 0.82, -0.6317), (-2.558, 0.2034, -0.6576), (-1.793, 0.8241, -0.6073), (-2.058, 1.135, -0.6128), (-1.562, -0.6985, 0.03012), (-2.093, -1.116, 0.1838), (-2.463, -0.1222, -0.1087), (-2.265, 1.035, -0.03012), (-1.702, 0.6311, -0.02429), (-1.867, -0.6504, 0.3026), (-1.747, 0.08597, 0.2495), (-2.236, -0.4237, 0.2367), (-2.353, 0.4525, 0.2771), (-1.9, 0.896, 0.3346), (0.1749, -0.1257, 0.3614), (-0.277, -0.8112, 0.5552), (-0.08834, -1.103, 0.07386), (-0.4263, -0.06856, -0.2485), (-0.07006, 1.454, 0.3303), (-0.6183, 0.5751, 0.5448), (-0.9091, -1.428, 0.2002), (-1.071, -1.171, -0.3293), (-1.543, 0.6487, -0.3551), (-1.659, 1.244, 0.4299), (-1.415, -0.4817, 0.2929), (-2.112, -0.004768, -0.04758), (0.194, -0.6467, 0.2294), (0.08851, -0.4949, 0.5409), (-0.04602, -1.064, 0.3974), (-0.4153, -0.2245, 0.5325), (-0.1391, 0.2017, 0.5237), (0.01222, -0.09217, 0.01807), (-0.1573, -0.6851, -0.1259), (-0.1606, 0.546, 0.2729), (-0.3049, 0.7546, -0.02592), (-0.1963, 1.225, 0.6271), (-0.8046, -0.7003, 0.4426), (-1.061, 0.08752, 0.376), (-0.3261, -1.609, 0.1321), (-0.5655, -1.249, 0.4377), (-0.736, -0.7289, -0.3534), (-0.5221, -1.239, -0.1631), (-0.9937, 1.185, -0.1069), (-0.9276, 0.1492, -0.3852), (-1.191, 1.0, 0.5004), (-0.9882, 1.504, 0.3771), (-1.183, -1.081, 0.3201), (-0.9778, -1.398, -0.1152), (-1.417, -0.6431, -0.4621), (-1.661, 1.276, -0.01679), (-1.82, 0.663, 0.4123), (-1.574, -1.502, 0.08658), (-1.956, -0.1598, 0.2019), (-1.742, -1.502, -0.2358), (-1.995, 0.5161, -0.2668), (-2.09, 0.9652, 0.2396)], [], [(0, 13, 12), (1, 13, 15), (0, 12, 17), (0, 17, 19), (0, 19, 16), (1, 15, 22), (2, 14, 24), (3, 18, 26), (4, 20, 28), (5, 21, 30), (1, 22, 25), (2, 24, 27), (3, 26, 29), (4, 28, 31), (5, 30, 23), (6, 32, 37), (7, 33, 39), (8, 34, 40), (9, 35, 41), (10, 36, 38), (38, 41, 11), (38, 36, 41), (36, 9, 41), (41, 40, 11), (41, 35, 40), (35, 8, 40), (40, 39, 11), (40, 34, 39), (34, 7, 39), (39, 37, 11), (39, 33, 37), (33, 6, 37), (37, 38, 11), (37, 32, 38), (32, 10, 38), (23, 36, 10), (23, 30, 36), (30, 9, 36), (31, 35, 9), (31, 28, 35), (28, 8, 35), (29, 34, 8), (29, 26, 34), (26, 7, 34), (27, 33, 7), (27, 24, 33), (24, 6, 33), (25, 32, 6), (25, 22, 32), (22, 10, 32), (30, 31, 9), (30, 21, 31), (21, 4, 31), (28, 29, 8), (28, 20, 29), (20, 3, 29), (26, 27, 7), (26, 18, 27), (18, 2, 27), (24, 25, 6), (24, 14, 25), (14, 1, 25), (22, 23, 10), (22, 15, 23), (15, 5, 23), (16, 21, 5), (16, 19, 21), (19, 4, 21), (19, 20, 4), (19, 17, 20), (17, 3, 20), (17, 18, 3), (17, 12, 18), (12, 2, 18), (15, 16, 5), (15, 13, 16), (13, 0, 16), (12, 14, 2), (12, 13, 14), (13, 1, 14), (42, 55, 54), (43, 55, 57), (42, 54, 59), (42, 59, 61), (42, 61, 58), (43, 57, 64), (44, 56, 66), (45, 60, 68), (46, 62, 70), (47, 63, 72), (43, 64, 67), (44, 66, 69), (45, 68, 71), (46, 70, 73), (47, 72, 65), (48, 74, 79), (49, 75, 81), (50, 76, 82), (51, 77, 83), (52, 78, 80), (80, 83, 53), (80, 78, 83), (78, 51, 83), (83, 82, 53), (83, 77, 82), (77, 50, 82), (82, 81, 53), (82, 76, 81), (76, 49, 81), (81, 79, 53), (81, 75, 79), (75, 48, 79), (79, 80, 53), (79, 74, 80), (74, 52, 80), (65, 78, 52), (65, 72, 78), (72, 51, 78), (73, 77, 51), (73, 70, 77), (70, 50, 77), (71, 76, 50), (71, 68, 76), (68, 49, 76), (69, 75, 49), (69, 66, 75), (66, 48, 75), (67, 74, 48), (67, 64, 74), (64, 52, 74), (72, 73, 51), (72, 63, 73), (63, 46, 73), (70, 71, 50), (70, 62, 71), (62, 45, 71), (68, 69, 49), (68, 60, 69), (60, 44, 69), (66, 67, 48), (66, 56, 67), (56, 43, 67), (64, 65, 52), (64, 57, 65), (57, 47, 65), (58, 63, 47), (58, 61, 63), (61, 46, 63), (61, 62, 46), (61, 59, 62), (59, 45, 62), (59, 60, 45), (59, 54, 60), (54, 44, 60), (57, 58, 47), (57, 55, 58), (55, 42, 58), (54, 56, 44), (54, 55, 56), (55, 43, 56), (84, 97, 96), (85, 97, 99), (84, 96, 101), (84, 101, 103), (84, 103, 100), (85, 99, 106), (86, 98, 108), (87, 102, 110), (88, 104, 112), (89, 105, 114), (85, 106, 109), (86, 108, 111), (87, 110, 113), (88, 112, 115), (89, 114, 107), (90, 116, 121), (91, 117, 123), (92, 118, 124), (93, 119, 125), (94, 120, 122), (122, 125, 95), (122, 120, 125), (120, 93, 125), (125, 124, 95), (125, 119, 124), (119, 92, 124), (124, 123, 95), (124, 118, 123), (118, 91, 123), (123, 121, 95), (123, 117, 121), (117, 90, 121), (121, 122, 95), (121, 116, 122), (116, 94, 122), (107, 120, 94), (107, 114, 120), (114, 93, 120), (115, 119, 93), (115, 112, 119), (112, 92, 119), (113, 118, 92), (113, 110, 118), (110, 91, 118), (111, 117, 91), (111, 108, 117), (108, 90, 117), (109, 116, 90), (109, 106, 116), (106, 94, 116), (114, 115, 93), (114, 105, 115), (105, 88, 115), (112, 113, 92), (112, 104, 113), (104, 87, 113), (110, 111, 91), (110, 102, 111), (102, 86, 111), (108, 109, 90), (108, 98, 109), (98, 85, 109), (106, 107, 94), (106, 99, 107), (99, 89, 107), (100, 105, 89), (100, 103, 105), (103, 88, 105), (103, 104, 88), (103, 101, 104), (101, 87, 104), (101, 102, 87), (101, 96, 102), (96, 86, 102), (99, 100, 89), (99, 97, 100), (97, 84, 100), (96, 98, 86), (96, 97, 98), (97, 85, 98), (126, 139, 138), (127, 139, 141), (126, 138, 143), (126, 143, 145), (126, 145, 142), (127, 141, 148), (128, 140, 150), (129, 144, 152), (130, 146, 154), (131, 147, 156), (127, 148, 151), (128, 150, 153), (129, 152, 155), (130, 154, 157), (131, 156, 149), (132, 158, 163), (133, 159, 165), (134, 160, 166), (135, 161, 167), (136, 162, 164), (164, 167, 137), (164, 162, 167), (162, 135, 167), (167, 166, 137), (167, 161, 166), (161, 134, 166), (166, 165, 137), (166, 160, 165), (160, 133, 165), (165, 163, 137), (165, 159, 163), (159, 132, 163), (163, 164, 137), (163, 158, 164), (158, 136, 164), (149, 162, 136), (149, 156, 162), (156, 135, 162), (157, 161, 135), (157, 154, 161), (154, 134, 161), (155, 160, 134), (155, 152, 160), (152, 133, 160), (153, 159, 133), (153, 150, 159), (150, 132, 159), (151, 158, 132), (151, 148, 158), (148, 136, 158), (156, 157, 135), (156, 147, 157), (147, 130, 157), (154, 155, 134), (154, 146, 155), (146, 129, 155), (152, 153, 133), (152, 144, 153), (144, 128, 153), (150, 151, 132), (150, 140, 151), (140, 127, 151), (148, 149, 136), (148, 141, 149), (141, 131, 149), (142, 147, 131), (142, 145, 147), (145, 130, 147), (145, 146, 130), (145, 143, 146), (143, 129, 146), (143, 144, 129), (143, 138, 144), (138, 128, 144), (141, 142, 131), (141, 139, 142), (139, 126, 142), (138, 140, 128), (138, 139, 140), (139, 127, 140), (168, 181, 180), (169, 181, 183), (168, 180, 185), (168, 185, 187), (168, 187, 184), (169, 183, 190), (170, 182, 192), (171, 186, 194), (172, 188, 196), (173, 189, 198), (169, 190, 193), (170, 192, 195), (171, 194, 197), (172, 196, 199), (173, 198, 191), (174, 200, 205), (175, 201, 207), (176, 202, 208), (177, 203, 209), (178, 204, 206), (206, 209, 179), (206, 204, 209), (204, 177, 209), (209, 208, 179), (209, 203, 208), (203, 176, 208), (208, 207, 179), (208, 202, 207), (202, 175, 207), (207, 205, 179), (207, 201, 205), (201, 174, 205), (205, 206, 179), (205, 200, 206), (200, 178, 206), (191, 204, 178), (191, 198, 204), (198, 177, 204), (199, 203, 177), (199, 196, 203), (196, 176, 203), (197, 202, 176), (197, 194, 202), (194, 175, 202), (195, 201, 175), (195, 192, 201), (192, 174, 201), (193, 200, 174), (193, 190, 200), (190, 178, 200), (198, 199, 177), (198, 189, 199), (189, 172, 199), (196, 197, 176), (196, 188, 197), (188, 171, 197), (194, 195, 175), (194, 186, 195), (186, 170, 195), (192, 193, 174), (192, 182, 193), (182, 169, 193), (190, 191, 178), (190, 183, 191), (183, 173, 191), (184, 189, 173), (184, 187, 189), (187, 172, 189), (187, 188, 172), (187, 185, 188), (185, 171, 188), (185, 186, 171), (185, 180, 186), (180, 170, 186), (183, 184, 173), (183, 181, 184), (181, 168, 184), (180, 182, 170), (180, 181, 182), (181, 169, 182)])
me_icosphere_016.materials.append(mat_material_004)
me_icosphere_016.use_remesh_preserve_volume = False
me_icosphere_016.use_remesh_preserve_attributes = False
me_icosphere_016.use_mirror_vertex_groups = False
me_icosphere_016.update()

# ---- objects
ob_lamp = bpy.data.objects.new('Lamp', light_lamp)
ob_camera = bpy.data.objects.new('Camera', cam_camera)
ob_icosphere_007 = bpy.data.objects.new('Icosphere.007', me_icosphere_012)
ob_icosphere_002 = bpy.data.objects.new('Icosphere.002', me_icosphere_016)

# ---- transforms, parenting, visibility, modifiers, constraints
ob_lamp.location = (4.076, 1.005, 5.904)
ob_lamp.rotation_euler = (0.6503, 0.05522, 1.866)
ob_lamp.lock_rotations_4d = False
ob_lamp.empty_display_type = 'ARROWS'
ob_lamp.color = (0.0, 0.0, 0.0, 0.0)
ob_lamp.lineart.crease_threshold = 0.0
ob_camera.location = (7.481, -6.508, 5.344)
ob_camera.rotation_euler = (1.109, 0.0, 0.8149)
ob_camera.lock_rotations_4d = False
ob_camera.empty_display_type = 'ARROWS'
ob_camera.color = (0.0, 0.0, 0.0, 0.0)
ob_camera.display_type = 'WIRE'
ob_camera.lineart.crease_threshold = 0.0
ob_icosphere_007.location = (0.5381, -2.137, 3.013)
ob_icosphere_007.rotation_euler = (0.4364, -0.6526, -1.906)
ob_icosphere_007.lineart.crease_threshold = 0.0
ob_icosphere_002.location = (0.103, -1.439, 3.071)
ob_icosphere_002.rotation_euler = (0.0, -0.0, 1.457)
ob_icosphere_002.scale = (0.3399, 0.3399, 0.3399)
ob_icosphere_002.lineart.crease_threshold = 0.0

# ---- collection membership
col_collection_1.objects.link(ob_lamp)
col_collection_1.objects.link(ob_camera)
col_collection_1.objects.link(ob_icosphere_007)
col_collection_1.objects.link(ob_icosphere_002)

# ---- scene / render settings (as saved in the file)
scene.camera = ob_camera
scene.frame_start = 1; scene.frame_end = 250; scene.frame_set(16)
scene.render.engine = 'BLENDER_EEVEE_NEXT'
scene.render.resolution_percentage = 50
scene.render.dither_intensity = 0.0
scene.cycles.use_denoising = False
scene.cycles.samples = 128
scene.cycles.sampling_pattern = 'TABULATED_SOBOL'
scene.cycles.use_adaptive_sampling = False
scene.cycles.use_light_tree = False
scene.cycles.blur_glossy = 0.0
scene.cycles.sample_clamp_indirect = 0.0
scene.view_settings.view_transform = 'Standard'
bpy.context.view_layer.update()

